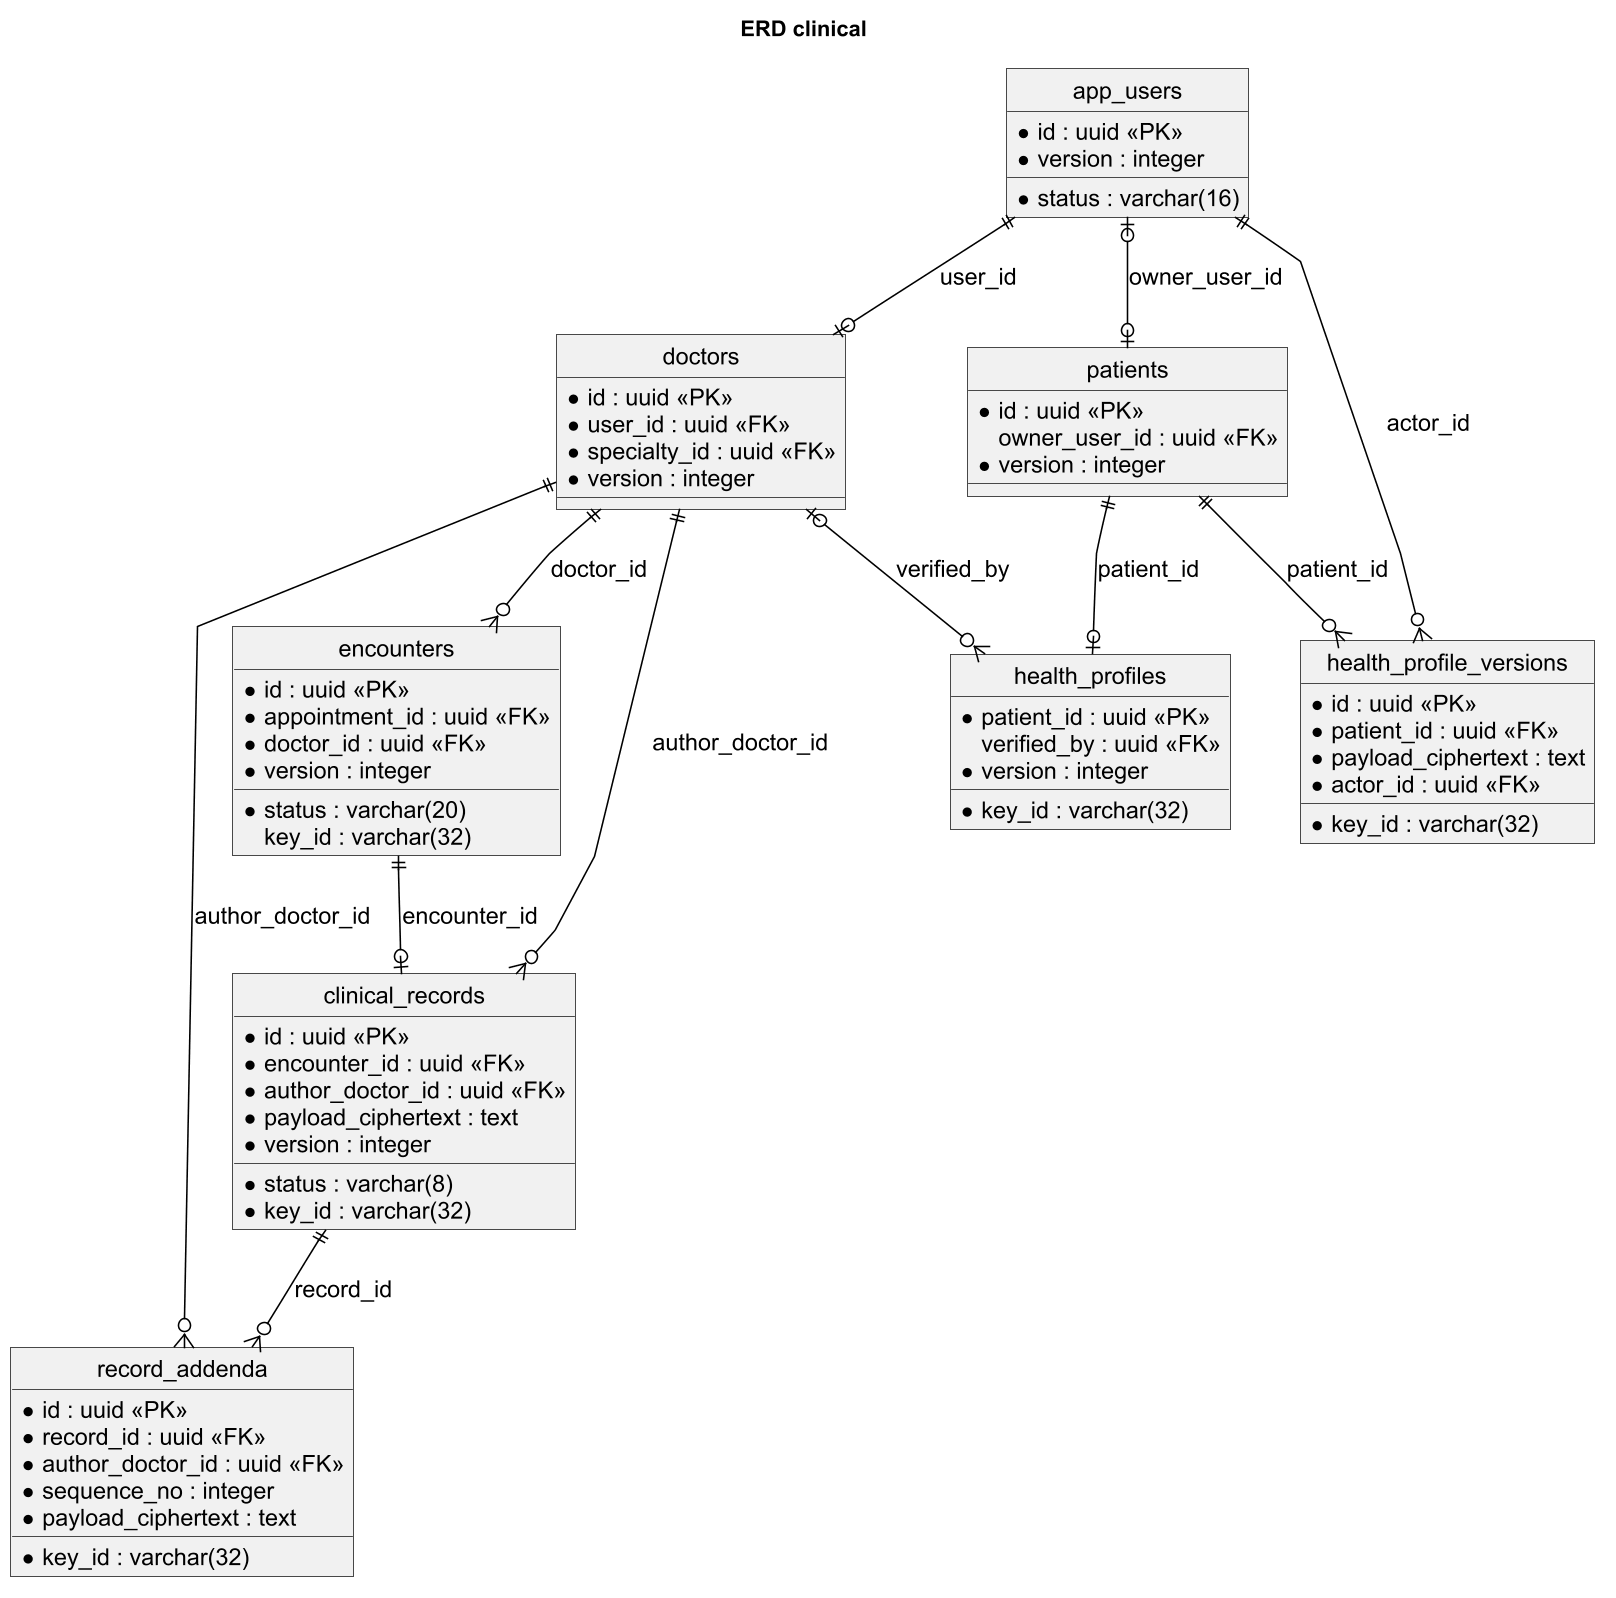

The diagram above was rendered by PlantUML. Its source (embedded in the PNG):
@startuml
skinparam monochrome true
skinparam shadowing false
skinparam defaultFontName Arial
skinparam defaultFontSize 15
skinparam dpi 150
skinparam backgroundColor white
skinparam roundcorner 0
skinparam ArrowColor black
skinparam packageStyle rectangle
title ERD clinical
hide circle
skinparam linetype polyline
skinparam nodesep 45
skinparam ranksep 55
entity app_users {
 * id : uuid <<PK>>
 * status : varchar(16)
 * version : integer
}
entity doctors {
 * id : uuid <<PK>>
 * user_id : uuid <<FK>>
 * specialty_id : uuid <<FK>>
 * version : integer
}
entity patients {
 * id : uuid <<PK>>
 owner_user_id : uuid <<FK>>
 * version : integer
}
entity health_profiles {
 * patient_id : uuid <<PK>>
 * key_id : varchar(32)
 verified_by : uuid <<FK>>
 * version : integer
}
entity health_profile_versions {
 * id : uuid <<PK>>
 * patient_id : uuid <<FK>>
 * payload_ciphertext : text
 * key_id : varchar(32)
 * actor_id : uuid <<FK>>
}
entity encounters {
 * id : uuid <<PK>>
 * appointment_id : uuid <<FK>>
 * doctor_id : uuid <<FK>>
 * status : varchar(20)
 key_id : varchar(32)
 * version : integer
}
entity clinical_records {
 * id : uuid <<PK>>
 * encounter_id : uuid <<FK>>
 * author_doctor_id : uuid <<FK>>
 * status : varchar(8)
 * payload_ciphertext : text
 * key_id : varchar(32)
 * version : integer
}
entity record_addenda {
 * id : uuid <<PK>>
 * record_id : uuid <<FK>>
 * author_doctor_id : uuid <<FK>>
 * sequence_no : integer
 * payload_ciphertext : text
 * key_id : varchar(32)
}
app_users ||--o| doctors : user_id
app_users |o--o| patients : owner_user_id
patients ||--o| health_profiles : patient_id
doctors |o--o{ health_profiles : verified_by
patients ||--o{ health_profile_versions : patient_id
app_users ||--o{ health_profile_versions : actor_id
doctors ||--o{ encounters : doctor_id
encounters ||--o| clinical_records : encounter_id
doctors ||--o{ clinical_records : author_doctor_id
clinical_records ||--o{ record_addenda : record_id
doctors ||--o{ record_addenda : author_doctor_id

@enduml